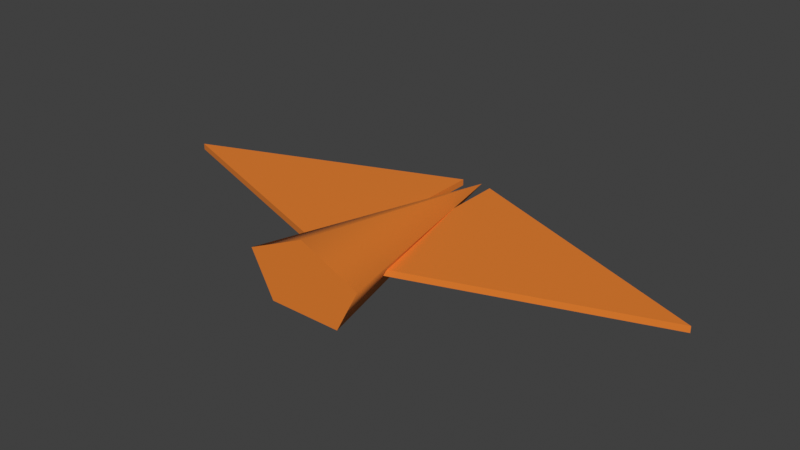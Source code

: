 # Source: bird.blend  (saved by Blender 5.2.44; exported with 4.5.12 LTS)
import bpy
from mathutils import Matrix  # noqa: F401  (used for matrix-valued properties, if any)

bpy.ops.wm.read_factory_settings(use_empty=True)
scene = bpy.context.scene
scene.name = 'Scene'

# ---- collections
col_collection = bpy.data.collections.new('Collection'); scene.collection.children.link(col_collection)
col_boids = bpy.data.collections.new('Boids 小鸟 · 原模型'); scene.collection.children.link(col_boids)

# ---- materials (node trees are filled in below, after node groups)
mat_meshtoonmaterial_m0 = bpy.data.materials.new('MeshToonMaterial_m0')
mat_meshtoonmaterial_m0.use_backface_culling = True
mat_meshtoonmaterial_m0.diffuse_color = (0.7913, 0.2086, 0.016, 1.0)
mat_meshbasicmaterial_m1 = bpy.data.materials.new('MeshBasicMaterial_m1')
mat_meshbasicmaterial_m1.diffuse_color = (0.01521, 0.01298, 0.009721, 1.0)

# ---- material node trees
mat_meshtoonmaterial_m0.use_nodes = True; mat_meshtoonmaterial_m0.node_tree.nodes.clear()
_N = mat_meshtoonmaterial_m0.node_tree.nodes; _L = mat_meshtoonmaterial_m0.node_tree.links
n0 = _N.new('ShaderNodeBsdfPrincipled'); n0.name = 'Principled BSDF'; n0.location = (-200, 100)
n0.inputs[2].default_value = 0.85
n0.inputs[10].default_value = 0.005
n0.inputs[27].default_value = (0.0, 0.0, 0.0, 1.0)
n0.inputs[28].default_value = 1.0
n1 = _N.new('ShaderNodeOutputMaterial'); n1.name = 'Material Output'; n1.location = (200, 100)
n2 = _N.new('ShaderNodeRGB'); n2.name = 'Color'; n2.location = (0, 0)
n2.outputs[0].default_value = (0.7913, 0.2086, 0.016, 1.0)
n3 = _N.new('ShaderNodeObjectInfo'); n3.name = 'Object Info'; n3.location = (0, 0)
n4 = _N.new('ShaderNodeMixRGB'); n4.name = 'Mix (Legacy)'; n4.location = (0, 0)
n4.blend_type = 'MULTIPLY'
n4.inputs[0].default_value = 1.0
_L.new(n0.outputs[0], n1.inputs[0])
_L.new(n2.outputs[0], n4.inputs[1])
_L.new(n3.outputs[1], n4.inputs[2])
_L.new(n4.outputs[0], n0.inputs[0])
n1.is_active_output = True
mat_meshbasicmaterial_m1.use_nodes = True; mat_meshbasicmaterial_m1.node_tree.nodes.clear()
_N = mat_meshbasicmaterial_m1.node_tree.nodes; _L = mat_meshbasicmaterial_m1.node_tree.links
n0 = _N.new('ShaderNodeBsdfPrincipled'); n0.name = 'Principled BSDF'; n0.location = (-200, 100)
n0.inputs[2].default_value = 0.85
n0.inputs[10].default_value = 0.005
n0.inputs[28].default_value = 1.0
n1 = _N.new('ShaderNodeOutputMaterial'); n1.name = 'Material Output'; n1.location = (200, 100)
n2 = _N.new('ShaderNodeRGB'); n2.name = 'Color'; n2.location = (0, 0)
n2.outputs[0].default_value = (0.01521, 0.01298, 0.009721, 1.0)
n3 = _N.new('ShaderNodeObjectInfo'); n3.name = 'Object Info'; n3.location = (0, 0)
n4 = _N.new('ShaderNodeMixRGB'); n4.name = 'Mix (Legacy)'; n4.location = (0, 0)
n4.blend_type = 'MULTIPLY'
n4.inputs[0].default_value = 1.0
_L.new(n0.outputs[0], n1.inputs[0])
_L.new(n2.outputs[0], n4.inputs[1])
_L.new(n3.outputs[1], n4.inputs[2])
_L.new(n4.outputs[0], n0.inputs[0])
_L.new(n4.outputs[0], n0.inputs[27])
n1.is_active_output = True

# ---- world
world_world = bpy.data.worlds.new('World'); scene.world = world_world
world_world.use_nodes = True; world_world.node_tree.nodes.clear()
_N = world_world.node_tree.nodes; _L = world_world.node_tree.links
n0 = _N.new('ShaderNodeOutputWorld'); n0.name = 'World Output'; n0.location = (200, 100)
n1 = _N.new('ShaderNodeBackground'); n1.name = 'Background'; n1.location = (-200, 100)
n1.inputs[0].default_value = (0.05088, 0.05088, 0.05088, 1.0)
_L.new(n1.outputs[0], n0.inputs[0])
n0.is_active_output = True
world_world.color = (0.05088, 0.05088, 0.05088)
world_world.sun_shadow_jitter_overblur = 0.0

# ---- meshes
me_n2 = bpy.data.meshes.new('n2')
me_n2.from_pydata([(0.0, 0.475, -3.586e-08), (0.0, 0.475, -3.586e-08), (0.0, 0.475, -3.586e-08), (0.0, 0.475, -3.586e-08), (0.0, 0.475, -3.586e-08), (0.0, 0.475, -3.586e-08), (0.0, -0.475, 0.3), (0.2853, -0.475, 0.09271), (0.1763, -0.475, -0.2427), (-0.1763, -0.475, -0.2427), (-0.2853, -0.475, 0.09271), (-7.348e-17, -0.475, 0.3), (0.0, -0.475, 3.586e-08), (0.0, -0.475, 3.586e-08), (0.0, -0.475, 3.586e-08), (0.0, -0.475, 3.586e-08), (0.0, -0.475, 3.586e-08), (0.0, -0.475, 0.3), (0.2853, -0.475, 0.09271), (0.1763, -0.475, -0.2427), (-0.1763, -0.475, -0.2427), (-0.2853, -0.475, 0.09271), (-7.348e-17, -0.475, 0.3)], [], [(6, 7, 1), (7, 8, 2), (8, 9, 3), (9, 10, 4), (10, 11, 5), (18, 17, 12), (19, 18, 13), (20, 19, 14), (21, 20, 15), (22, 21, 16)])
me_n2.polygons.foreach_set('use_smooth', [True] * 10)
me_n2.polygons.foreach_set('material_index', [0, 0, 0, 0, 0, 2, 2, 2, 2, 2])
_uv = me_n2.uv_layers.new(name='UVMap')
_uv.uv.foreach_set('vector', [0.0, 0.0, 0.2, 0.0, 0.2, 1.0, 0.2, 0.0, 0.4, 0.0, 0.4, 1.0, 0.4, 0.0, 0.6, 0.0, 0.6, 1.0, 0.6, 0.0, 0.8, 0.0, 0.8, 1.0, 0.8, 0.0, 1.0, 0.0, 1.0, 1.0, 0.6545, 0.02447, 1.0, 0.5, 0.5, 0.5, 0.09549, 0.2061, 0.6545, 0.02447, 0.5, 0.5, 0.09549, 0.7939, 0.09549, 0.2061, 0.5, 0.5, 0.6545, 0.9755, 0.09549, 0.7939, 0.5, 0.5, 1.0, 0.5, 0.6545, 0.9755, 0.5, 0.5])
me_n2.materials.append(mat_meshtoonmaterial_m0)
me_n2.update()
me_n2.normals_split_custom_set([tuple(v) for v in zip(*[iter([-3.242e-06, 0.3011, 0.9536, 0.9069, 0.3011, 0.2947, 0.9069, 0.3012, 0.2947, 0.9069, 0.3011, 0.2947, 0.5605, 0.3011, -0.7715, 0.5605, 0.3012, -0.7715, 0.5605, 0.3011, -0.7715, -0.5605, 0.3011, -0.7715, -0.5605, 0.3012, -0.7715, -0.5605, 0.3011, -0.7715, -0.9069, 0.3011, 0.2947, -0.9069, 0.3012, 0.2947, -0.9069, 0.3011, 0.2947, 3.159e-06, 0.3011, 0.9536, 3.099e-06, 0.3012, 0.9536, -3.228e-08, -1.0, 0.0, -3.228e-08, -1.0, 0.0, -3.228e-08, -1.0, 0.0, -3.228e-08, -1.0, 3.482e-07, -3.228e-08, -1.0, 3.482e-07, -3.228e-08, -1.0, 3.482e-07, 0.0, -1.0, 0.0, 0.0, -1.0, 0.0, 0.0, -1.0, 0.0, 3.228e-08, -1.0, 5.223e-07, 3.228e-08, -1.0, 5.223e-07, 3.228e-08, -1.0, 5.223e-07, 3.228e-08, -1.0, 0.0, 3.228e-08, -1.0, 0.0, 3.228e-08, -1.0, 0.0])] * 3)])
me_n3 = bpy.data.meshes.new('n3')
me_n3.from_pydata([(0.0, 0.475, -3.586e-08), (0.0, 0.475, -3.586e-08), (0.0, 0.475, -3.586e-08), (0.0, 0.475, -3.586e-08), (0.0, 0.475, -3.586e-08), (0.0, 0.475, -3.586e-08), (0.0, -0.475, 0.3), (0.2853, -0.475, 0.09271), (0.1763, -0.475, -0.2427), (-0.1763, -0.475, -0.2427), (-0.2853, -0.475, 0.09271), (-7.348e-17, -0.475, 0.3), (0.0, -0.475, 3.586e-08), (0.0, -0.475, 3.586e-08), (0.0, -0.475, 3.586e-08), (0.0, -0.475, 3.586e-08), (0.0, -0.475, 3.586e-08), (0.0, -0.475, 0.3), (0.2853, -0.475, 0.09271), (0.1763, -0.475, -0.2427), (-0.1763, -0.475, -0.2427), (-0.2853, -0.475, 0.09271), (-7.348e-17, -0.475, 0.3)], [], [(6, 7, 1), (7, 8, 2), (8, 9, 3), (9, 10, 4), (10, 11, 5), (18, 17, 12), (19, 18, 13), (20, 19, 14), (21, 20, 15), (22, 21, 16)])
me_n3.polygons.foreach_set('use_smooth', [True] * 10)
me_n3.polygons.foreach_set('material_index', [0, 0, 0, 0, 0, 2, 2, 2, 2, 2])
_uv = me_n3.uv_layers.new(name='UVMap')
_uv.uv.foreach_set('vector', [0.0, 0.0, 0.2, 0.0, 0.2, 1.0, 0.2, 0.0, 0.4, 0.0, 0.4, 1.0, 0.4, 0.0, 0.6, 0.0, 0.6, 1.0, 0.6, 0.0, 0.8, 0.0, 0.8, 1.0, 0.8, 0.0, 1.0, 0.0, 1.0, 1.0, 0.6545, 0.02447, 1.0, 0.5, 0.5, 0.5, 0.09549, 0.2061, 0.6545, 0.02447, 0.5, 0.5, 0.09549, 0.7939, 0.09549, 0.2061, 0.5, 0.5, 0.6545, 0.9755, 0.09549, 0.7939, 0.5, 0.5, 1.0, 0.5, 0.6545, 0.9755, 0.5, 0.5])
me_n3.materials.append(mat_meshbasicmaterial_m1)
me_n3.update()
me_n3.normals_split_custom_set([tuple(v) for v in zip(*[iter([-3.242e-06, 0.3011, 0.9536, 0.9069, 0.3011, 0.2947, 0.9069, 0.3012, 0.2947, 0.9069, 0.3011, 0.2947, 0.5605, 0.3011, -0.7715, 0.5605, 0.3012, -0.7715, 0.5605, 0.3011, -0.7715, -0.5605, 0.3011, -0.7715, -0.5605, 0.3012, -0.7715, -0.5605, 0.3011, -0.7715, -0.9069, 0.3011, 0.2947, -0.9069, 0.3012, 0.2947, -0.9069, 0.3011, 0.2947, 3.159e-06, 0.3011, 0.9536, 3.099e-06, 0.3012, 0.9536, -3.228e-08, -1.0, 0.0, -3.228e-08, -1.0, 0.0, -3.228e-08, -1.0, 0.0, -3.228e-08, -1.0, 3.482e-07, -3.228e-08, -1.0, 3.482e-07, -3.228e-08, -1.0, 3.482e-07, 0.0, -1.0, 0.0, 0.0, -1.0, 0.0, 0.0, -1.0, 0.0, 3.228e-08, -1.0, 5.223e-07, 3.228e-08, -1.0, 5.223e-07, 3.228e-08, -1.0, 5.223e-07, 3.228e-08, -1.0, 0.0, 3.228e-08, -1.0, 0.0, 3.228e-08, -1.0, 0.0])] * 3)])
me_n4 = bpy.data.meshes.new('n4')
me_n4.from_pydata([(0.06, 0.44, 0.012), (0.06, -0.3, 0.012), (1.06, 0.05, 0.012), (1.06, 0.05, -0.012), (0.06, -0.3, -0.012), (0.06, 0.44, -0.012), (0.06, 0.44, 0.012), (1.06, 0.05, 0.012), (0.06, 0.44, -0.012), (1.06, 0.05, 0.012), (1.06, 0.05, -0.012), (0.06, 0.44, -0.012), (1.06, 0.05, 0.012), (0.06, -0.3, 0.012), (1.06, 0.05, -0.012), (0.06, -0.3, 0.012), (0.06, -0.3, -0.012), (1.06, 0.05, -0.012), (0.06, -0.3, 0.012), (0.06, 0.44, 0.012), (0.06, -0.3, -0.012), (0.06, 0.44, 0.012), (0.06, 0.44, -0.012), (0.06, -0.3, -0.012)], [], [(0, 1, 2), (3, 4, 5), (6, 7, 8), (9, 10, 11), (12, 13, 14), (15, 16, 17), (18, 19, 20), (21, 22, 23)])
me_n4.polygons.foreach_set('use_smooth', [True] * 8)
me_n4.polygons.foreach_set('material_index', [0, 0, 1, 1, 1, 1, 1, 1])
_uv = me_n4.uv_layers.new(name='UVMap')
_uv.uv.foreach_set('vector', [0.06, -0.44, 0.06, 0.3, 1.06, -0.05, 1.06, -0.05, 0.06, 0.3, 0.06, -0.44, 0.06, 1.0, 1.06, 1.0, 0.06, 0.976, 1.06, 1.0, 1.06, 0.976, 0.06, 0.976, 1.06, 1.0, 0.06, 1.0, 1.06, 0.976, 0.06, 1.0, 0.06, 0.976, 1.06, 0.976, 0.3, 1.0, -0.44, 1.0, 0.3, 0.976, -0.44, 1.0, -0.44, 0.976, 0.3, 0.976])
me_n4.materials.append(mat_meshtoonmaterial_m0)
me_n4.update()
me_n4.normals_split_custom_set([tuple(v) for v in zip(*[iter([-1.259e-09, 7.551e-08, 1.0, -1.259e-09, 7.551e-08, 1.0, -1.259e-09, 7.551e-08, 1.0, 0.0, -7.551e-08, -1.0, 0.0, -7.551e-08, -1.0, 0.0, -7.551e-08, -1.0, 0.3633, 0.9317, 0.0, 0.3633, 0.9317, 0.0, 0.3633, 0.9317, 0.0, 0.3633, 0.9317, 0.0, 0.3633, 0.9317, 0.0, 0.3633, 0.9317, 0.0, 0.3304, -0.9439, 0.0, 0.3304, -0.9439, 0.0, 0.3304, -0.9439, 0.0, 0.3304, -0.9439, 0.0, 0.3304, -0.9439, 0.0, 0.3304, -0.9439, 0.0, -1.0, 0.0, 0.0, -1.0, 0.0, 0.0, -1.0, 0.0, 0.0, -1.0, 2.622e-09, 0.0, -1.0, 2.622e-09, 0.0, -1.0, 2.622e-09, 0.0])] * 3)])
me_n5 = bpy.data.meshes.new('n5')
me_n5.from_pydata([(0.06, 0.44, 0.012), (0.06, -0.3, 0.012), (1.06, 0.05, 0.012), (1.06, 0.05, -0.012), (0.06, -0.3, -0.012), (0.06, 0.44, -0.012), (0.06, 0.44, 0.012), (1.06, 0.05, 0.012), (0.06, 0.44, -0.012), (1.06, 0.05, 0.012), (1.06, 0.05, -0.012), (0.06, 0.44, -0.012), (1.06, 0.05, 0.012), (0.06, -0.3, 0.012), (1.06, 0.05, -0.012), (0.06, -0.3, 0.012), (0.06, -0.3, -0.012), (1.06, 0.05, -0.012), (0.06, -0.3, 0.012), (0.06, 0.44, 0.012), (0.06, -0.3, -0.012), (0.06, 0.44, 0.012), (0.06, 0.44, -0.012), (0.06, -0.3, -0.012)], [], [(0, 1, 2), (3, 4, 5), (6, 7, 8), (9, 10, 11), (12, 13, 14), (15, 16, 17), (18, 19, 20), (21, 22, 23)])
me_n5.polygons.foreach_set('use_smooth', [True] * 8)
me_n5.polygons.foreach_set('material_index', [0, 0, 1, 1, 1, 1, 1, 1])
_uv = me_n5.uv_layers.new(name='UVMap')
_uv.uv.foreach_set('vector', [0.06, -0.44, 0.06, 0.3, 1.06, -0.05, 1.06, -0.05, 0.06, 0.3, 0.06, -0.44, 0.06, 1.0, 1.06, 1.0, 0.06, 0.976, 1.06, 1.0, 1.06, 0.976, 0.06, 0.976, 1.06, 1.0, 0.06, 1.0, 1.06, 0.976, 0.06, 1.0, 0.06, 0.976, 1.06, 0.976, 0.3, 1.0, -0.44, 1.0, 0.3, 0.976, -0.44, 1.0, -0.44, 0.976, 0.3, 0.976])
me_n5.materials.append(mat_meshbasicmaterial_m1)
me_n5.update()
me_n5.normals_split_custom_set([tuple(v) for v in zip(*[iter([-1.259e-09, 7.551e-08, 1.0, -1.259e-09, 7.551e-08, 1.0, -1.259e-09, 7.551e-08, 1.0, 0.0, -7.551e-08, -1.0, 0.0, -7.551e-08, -1.0, 0.0, -7.551e-08, -1.0, 0.3633, 0.9317, 0.0, 0.3633, 0.9317, 0.0, 0.3633, 0.9317, 0.0, 0.3633, 0.9317, 0.0, 0.3633, 0.9317, 0.0, 0.3633, 0.9317, 0.0, 0.3304, -0.9439, 0.0, 0.3304, -0.9439, 0.0, 0.3304, -0.9439, 0.0, 0.3304, -0.9439, 0.0, 0.3304, -0.9439, 0.0, 0.3304, -0.9439, 0.0, -1.0, 0.0, 0.0, -1.0, 0.0, 0.0, -1.0, 0.0, 0.0, -1.0, 2.622e-09, 0.0, -1.0, 2.622e-09, 0.0, -1.0, 2.622e-09, 0.0])] * 3)])
me_n6 = bpy.data.meshes.new('n6')
me_n6.from_pydata([(-1.06, 0.05, 0.012), (-0.06, -0.3, 0.012), (-0.06, 0.44, 0.012), (-0.06, 0.44, -0.012), (-0.06, -0.3, -0.012), (-1.06, 0.05, -0.012), (-1.06, 0.05, 0.012), (-0.06, 0.44, 0.012), (-1.06, 0.05, -0.012), (-0.06, 0.44, 0.012), (-0.06, 0.44, -0.012), (-1.06, 0.05, -0.012), (-0.06, 0.44, 0.012), (-0.06, -0.3, 0.012), (-0.06, 0.44, -0.012), (-0.06, -0.3, 0.012), (-0.06, -0.3, -0.012), (-0.06, 0.44, -0.012), (-0.06, -0.3, 0.012), (-1.06, 0.05, 0.012), (-0.06, -0.3, -0.012), (-1.06, 0.05, 0.012), (-1.06, 0.05, -0.012), (-0.06, -0.3, -0.012)], [], [(0, 1, 2), (3, 4, 5), (6, 7, 8), (9, 10, 11), (12, 13, 14), (15, 16, 17), (18, 19, 20), (21, 22, 23)])
me_n6.polygons.foreach_set('use_smooth', [True] * 8)
me_n6.polygons.foreach_set('material_index', [0, 0, 1, 1, 1, 1, 1, 1])
_uv = me_n6.uv_layers.new(name='UVMap')
_uv.uv.foreach_set('vector', [-1.06, -0.05, -0.06, 0.3, -0.06, -0.44, -0.06, -0.44, -0.06, 0.3, -1.06, -0.05, -1.06, 1.0, -0.06, 1.0, -1.06, 0.976, -0.06, 1.0, -0.06, 0.976, -1.06, 0.976, -0.44, 1.0, 0.3, 1.0, -0.44, 0.976, 0.3, 1.0, 0.3, 0.976, -0.44, 0.976, -0.06, 1.0, -1.06, 1.0, -0.06, 0.976, -1.06, 1.0, -1.06, 0.976, -0.06, 0.976])
me_n6.materials.append(mat_meshtoonmaterial_m0)
me_n6.update()
me_n6.normals_split_custom_set([tuple(v) for v in zip(*[iter([2.517e-09, 7.551e-08, 1.0, 2.517e-09, 7.551e-08, 1.0, 2.517e-09, 7.551e-08, 1.0, 0.0, -7.551e-08, -1.0, 0.0, -7.551e-08, -1.0, 0.0, -7.551e-08, -1.0, -0.3633, 0.9317, 0.0, -0.3633, 0.9317, 0.0, -0.3633, 0.9317, 0.0, -0.3633, 0.9317, 0.0, -0.3633, 0.9317, 0.0, -0.3633, 0.9317, 0.0, 1.0, 1.311e-08, 0.0, 1.0, 1.311e-08, 0.0, 1.0, 1.311e-08, 0.0, 1.0, -1.049e-08, 0.0, 1.0, -1.049e-08, 0.0, 1.0, -1.049e-08, 0.0, -0.3304, -0.9439, 0.0, -0.3304, -0.9439, 0.0, -0.3304, -0.9439, 0.0, -0.3304, -0.9439, 0.0, -0.3304, -0.9439, 0.0, -0.3304, -0.9439, 0.0])] * 3)])
me_n7 = bpy.data.meshes.new('n7')
me_n7.from_pydata([(-1.06, 0.05, 0.012), (-0.06, -0.3, 0.012), (-0.06, 0.44, 0.012), (-0.06, 0.44, -0.012), (-0.06, -0.3, -0.012), (-1.06, 0.05, -0.012), (-1.06, 0.05, 0.012), (-0.06, 0.44, 0.012), (-1.06, 0.05, -0.012), (-0.06, 0.44, 0.012), (-0.06, 0.44, -0.012), (-1.06, 0.05, -0.012), (-0.06, 0.44, 0.012), (-0.06, -0.3, 0.012), (-0.06, 0.44, -0.012), (-0.06, -0.3, 0.012), (-0.06, -0.3, -0.012), (-0.06, 0.44, -0.012), (-0.06, -0.3, 0.012), (-1.06, 0.05, 0.012), (-0.06, -0.3, -0.012), (-1.06, 0.05, 0.012), (-1.06, 0.05, -0.012), (-0.06, -0.3, -0.012)], [], [(0, 1, 2), (3, 4, 5), (6, 7, 8), (9, 10, 11), (12, 13, 14), (15, 16, 17), (18, 19, 20), (21, 22, 23)])
me_n7.polygons.foreach_set('use_smooth', [True] * 8)
me_n7.polygons.foreach_set('material_index', [0, 0, 1, 1, 1, 1, 1, 1])
_uv = me_n7.uv_layers.new(name='UVMap')
_uv.uv.foreach_set('vector', [-1.06, -0.05, -0.06, 0.3, -0.06, -0.44, -0.06, -0.44, -0.06, 0.3, -1.06, -0.05, -1.06, 1.0, -0.06, 1.0, -1.06, 0.976, -0.06, 1.0, -0.06, 0.976, -1.06, 0.976, -0.44, 1.0, 0.3, 1.0, -0.44, 0.976, 0.3, 1.0, 0.3, 0.976, -0.44, 0.976, -0.06, 1.0, -1.06, 1.0, -0.06, 0.976, -1.06, 1.0, -1.06, 0.976, -0.06, 0.976])
me_n7.materials.append(mat_meshbasicmaterial_m1)
me_n7.update()
me_n7.normals_split_custom_set([tuple(v) for v in zip(*[iter([2.517e-09, 7.551e-08, 1.0, 2.517e-09, 7.551e-08, 1.0, 2.517e-09, 7.551e-08, 1.0, 0.0, -7.551e-08, -1.0, 0.0, -7.551e-08, -1.0, 0.0, -7.551e-08, -1.0, -0.3633, 0.9317, 0.0, -0.3633, 0.9317, 0.0, -0.3633, 0.9317, 0.0, -0.3633, 0.9317, 0.0, -0.3633, 0.9317, 0.0, -0.3633, 0.9317, 0.0, 1.0, 1.311e-08, 0.0, 1.0, 1.311e-08, 0.0, 1.0, 1.311e-08, 0.0, 1.0, -1.049e-08, 0.0, 1.0, -1.049e-08, 0.0, 1.0, -1.049e-08, 0.0, -0.3304, -0.9439, 0.0, -0.3304, -0.9439, 0.0, -0.3304, -0.9439, 0.0, -0.3304, -0.9439, 0.0, -0.3304, -0.9439, 0.0, -0.3304, -0.9439, 0.0])] * 3)])

# ---- objects
ob_flock_bird = bpy.data.objects.new('flock-bird', None)
ob_n1 = bpy.data.objects.new('n1', None)
ob_n2 = bpy.data.objects.new('n2', me_n2)
ob_n3 = bpy.data.objects.new('n3', me_n3)
ob_n4 = bpy.data.objects.new('n4', me_n4)
ob_n5 = bpy.data.objects.new('n5', me_n5)
ob_n6 = bpy.data.objects.new('n6', me_n6)
ob_n7 = bpy.data.objects.new('n7', me_n7)

# ---- transforms, parenting, visibility, modifiers, constraints
ob_flock_bird.location = (0.0, 0.0, 0.0)
ob_n1.parent = ob_flock_bird
ob_n1.location = (0.0, 0.0, 0.0)
ob_n2.parent = ob_n1
ob_n2.location = (0.0, 0.0, 0.0)
ob_n2.scale = (0.8, 1.0, 0.5)
ob_n3.parent = ob_n2
ob_n3.location = (0.0, 0.0, 0.0)
ob_n3.hide_viewport = True
ob_n3.hide_render = True
ob_n4.parent = ob_n1
ob_n4.location = (0.0, 0.0, 0.0)
ob_n5.parent = ob_n4
ob_n5.location = (0.0, 0.0, 0.0)
ob_n5.hide_viewport = True
ob_n5.hide_render = True
ob_n6.parent = ob_n1
ob_n6.location = (0.0, 0.0, 0.0)
ob_n7.parent = ob_n6
ob_n7.location = (0.0, 0.0, 0.0)
ob_n7.hide_viewport = True
ob_n7.hide_render = True

# ---- collection membership
col_boids.objects.link(ob_flock_bird)
col_boids.objects.link(ob_n1)
col_boids.objects.link(ob_n2)
col_boids.objects.link(ob_n3)
col_boids.objects.link(ob_n4)
col_boids.objects.link(ob_n5)
col_boids.objects.link(ob_n6)
col_boids.objects.link(ob_n7)

# ---- scene / render settings (as saved in the file)
scene.frame_start = 1; scene.frame_end = 250; scene.frame_set(1)
scene.render.engine = 'CYCLES'
scene.render.bake_bias = 0.0
scene.render.bake_samples = 0
scene.render.compositor_device = 'GPU'
scene.cycles.samples = 24
scene.eevee.use_volume_custom_range = False
scene.eevee.fast_gi_thickness_near = 0.1
scene.eevee.fast_gi_thickness_far = 0.0
scene.eevee.ray_tracing_options.screen_trace_thickness = 0.1
scene.view_settings.view_transform = 'Standard'
bpy.context.view_layer.update()

# ---- added for rendering (the .blend has no active camera and no usable light): camera, sun
cam_auto = bpy.data.cameras.new('AutoCamera')
cam_auto.lens = 50.0
cam_auto.sensor_width = 36.0
cam_auto.clip_end = 1000.0
ob_auto_camera = bpy.data.objects.new('AutoCamera', cam_auto)
scene.collection.objects.link(ob_auto_camera)
ob_auto_camera.location = (2.16402, -2.59683, 1.74554)
ob_auto_camera.rotation_euler = (1.09748, -7.21219e-08, 0.694738)
scene.camera = ob_auto_camera
light_auto_sun = bpy.data.lights.new('AutoSun', 'SUN')
light_auto_sun.energy = 3.0
light_auto_sun.angle = 0.0523599
ob_auto_sun = bpy.data.objects.new('AutoSun', light_auto_sun)
scene.collection.objects.link(ob_auto_sun)
ob_auto_sun.rotation_euler = (0.872665, 0.174533, 0.523599)
bpy.context.view_layer.update()
